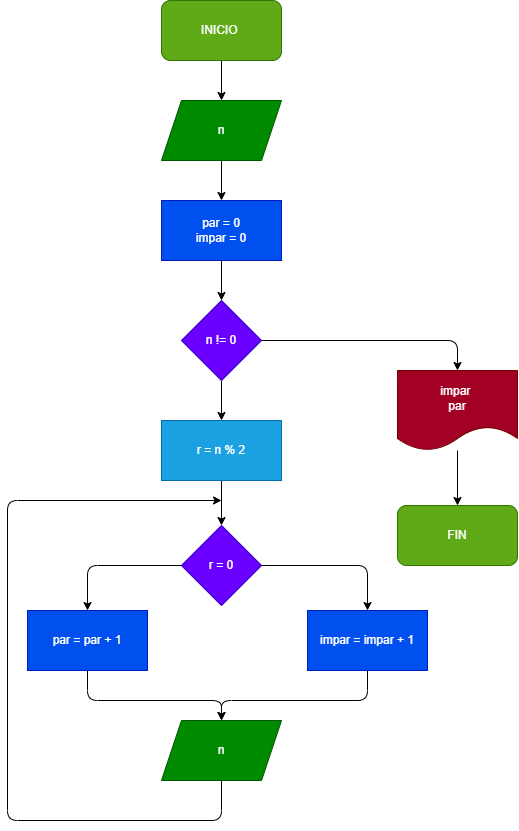

The diagram above was exported from draw.io. Its source (the exported page's mxGraphModel, read from the mxfile embedded in the PNG):
<mxGraphModel dx="1444" dy="1044" grid="1" gridSize="10" guides="1" tooltips="1" connect="1" arrows="1" fold="1" page="1" pageScale="1" pageWidth="827" pageHeight="1169" math="0" shadow="0">
  <root>
    <mxCell id="0" />
    <mxCell id="1" parent="0" />
    <mxCell id="16" value="" style="edgeStyle=none;html=1;" edge="1" parent="1" source="2" target="3">
      <mxGeometry relative="1" as="geometry" />
    </mxCell>
    <mxCell id="2" value="INICIO&amp;nbsp;" style="rounded=1;whiteSpace=wrap;html=1;fillColor=#60a917;fontColor=#ffffff;strokeColor=#2D7600;" vertex="1" parent="1">
      <mxGeometry x="354" y="20" width="120" height="60" as="geometry" />
    </mxCell>
    <mxCell id="17" value="" style="edgeStyle=none;html=1;" edge="1" parent="1" source="3" target="4">
      <mxGeometry relative="1" as="geometry" />
    </mxCell>
    <mxCell id="3" value="n" style="shape=parallelogram;perimeter=parallelogramPerimeter;whiteSpace=wrap;html=1;fixedSize=1;fillColor=#008a00;fontColor=#ffffff;strokeColor=#005700;" vertex="1" parent="1">
      <mxGeometry x="354" y="120" width="120" height="60" as="geometry" />
    </mxCell>
    <mxCell id="18" value="" style="edgeStyle=none;html=1;" edge="1" parent="1" source="4" target="6">
      <mxGeometry relative="1" as="geometry" />
    </mxCell>
    <mxCell id="4" value="par = 0&lt;br&gt;impar = 0" style="rounded=0;whiteSpace=wrap;html=1;fillColor=#0050ef;fontColor=#ffffff;strokeColor=#001DBC;" vertex="1" parent="1">
      <mxGeometry x="354" y="220" width="120" height="60" as="geometry" />
    </mxCell>
    <mxCell id="19" style="edgeStyle=none;html=1;exitX=1;exitY=0.5;exitDx=0;exitDy=0;entryX=0.5;entryY=0;entryDx=0;entryDy=0;" edge="1" parent="1" source="6" target="7">
      <mxGeometry relative="1" as="geometry">
        <Array as="points">
          <mxPoint x="650" y="360" />
        </Array>
      </mxGeometry>
    </mxCell>
    <mxCell id="20" value="" style="edgeStyle=none;html=1;" edge="1" parent="1" source="6" target="8">
      <mxGeometry relative="1" as="geometry" />
    </mxCell>
    <mxCell id="6" value="n != 0" style="rhombus;whiteSpace=wrap;html=1;fillColor=#6a00ff;fontColor=#ffffff;strokeColor=#3700CC;" vertex="1" parent="1">
      <mxGeometry x="374" y="320" width="80" height="80" as="geometry" />
    </mxCell>
    <mxCell id="22" value="" style="edgeStyle=none;html=1;" edge="1" parent="1" source="7" target="10">
      <mxGeometry relative="1" as="geometry" />
    </mxCell>
    <mxCell id="7" value="impar&amp;nbsp;&lt;br&gt;par" style="shape=document;whiteSpace=wrap;html=1;boundedLbl=1;fillColor=#a20025;fontColor=#ffffff;strokeColor=#6F0000;" vertex="1" parent="1">
      <mxGeometry x="590" y="390" width="120" height="80" as="geometry" />
    </mxCell>
    <mxCell id="21" value="" style="edgeStyle=none;html=1;" edge="1" parent="1" source="8" target="9">
      <mxGeometry relative="1" as="geometry" />
    </mxCell>
    <mxCell id="8" value="r = n % 2" style="rounded=0;whiteSpace=wrap;html=1;fillColor=#1ba1e2;fontColor=#ffffff;strokeColor=#006EAF;" vertex="1" parent="1">
      <mxGeometry x="354" y="440" width="120" height="60" as="geometry" />
    </mxCell>
    <mxCell id="14" style="edgeStyle=none;html=1;exitX=0;exitY=0.5;exitDx=0;exitDy=0;entryX=0.5;entryY=0;entryDx=0;entryDy=0;" edge="1" parent="1" source="9" target="12">
      <mxGeometry relative="1" as="geometry">
        <Array as="points">
          <mxPoint x="280" y="585" />
        </Array>
      </mxGeometry>
    </mxCell>
    <mxCell id="15" style="edgeStyle=none;html=1;exitX=1;exitY=0.5;exitDx=0;exitDy=0;entryX=0.5;entryY=0;entryDx=0;entryDy=0;" edge="1" parent="1" source="9" target="11">
      <mxGeometry relative="1" as="geometry">
        <Array as="points">
          <mxPoint x="560" y="585" />
        </Array>
      </mxGeometry>
    </mxCell>
    <mxCell id="9" value="r = 0" style="rhombus;whiteSpace=wrap;html=1;fillColor=#6a00ff;fontColor=#ffffff;strokeColor=#3700CC;" vertex="1" parent="1">
      <mxGeometry x="374" y="545" width="80" height="80" as="geometry" />
    </mxCell>
    <mxCell id="10" value="FIN" style="rounded=1;whiteSpace=wrap;html=1;fillColor=#60a917;fontColor=#ffffff;strokeColor=#2D7600;" vertex="1" parent="1">
      <mxGeometry x="590" y="525" width="120" height="60" as="geometry" />
    </mxCell>
    <mxCell id="24" style="edgeStyle=none;html=1;exitX=0.5;exitY=1;exitDx=0;exitDy=0;entryX=0.5;entryY=0;entryDx=0;entryDy=0;" edge="1" parent="1" source="11" target="13">
      <mxGeometry relative="1" as="geometry">
        <Array as="points">
          <mxPoint x="560" y="720" />
          <mxPoint x="414" y="720" />
        </Array>
      </mxGeometry>
    </mxCell>
    <mxCell id="11" value="impar = impar + 1" style="rounded=0;whiteSpace=wrap;html=1;fillColor=#0050ef;fontColor=#ffffff;strokeColor=#001DBC;" vertex="1" parent="1">
      <mxGeometry x="500" y="630" width="120" height="60" as="geometry" />
    </mxCell>
    <mxCell id="23" style="edgeStyle=none;html=1;exitX=0.5;exitY=1;exitDx=0;exitDy=0;entryX=0.5;entryY=0;entryDx=0;entryDy=0;" edge="1" parent="1" source="12" target="13">
      <mxGeometry relative="1" as="geometry">
        <Array as="points">
          <mxPoint x="280" y="720" />
          <mxPoint x="414" y="720" />
        </Array>
      </mxGeometry>
    </mxCell>
    <mxCell id="12" value="par = par + 1" style="rounded=0;whiteSpace=wrap;html=1;fillColor=#0050ef;fontColor=#ffffff;strokeColor=#001DBC;" vertex="1" parent="1">
      <mxGeometry x="220" y="630" width="120" height="60" as="geometry" />
    </mxCell>
    <mxCell id="25" style="edgeStyle=none;html=1;exitX=0.5;exitY=1;exitDx=0;exitDy=0;" edge="1" parent="1" source="13">
      <mxGeometry relative="1" as="geometry">
        <mxPoint x="414" y="520" as="targetPoint" />
        <Array as="points">
          <mxPoint x="414" y="840" />
          <mxPoint x="200" y="840" />
          <mxPoint x="200" y="520" />
        </Array>
      </mxGeometry>
    </mxCell>
    <mxCell id="13" value="n" style="shape=parallelogram;perimeter=parallelogramPerimeter;whiteSpace=wrap;html=1;fixedSize=1;fillColor=#008a00;fontColor=#ffffff;strokeColor=#005700;" vertex="1" parent="1">
      <mxGeometry x="354" y="740" width="120" height="60" as="geometry" />
    </mxCell>
  </root>
</mxGraphModel>